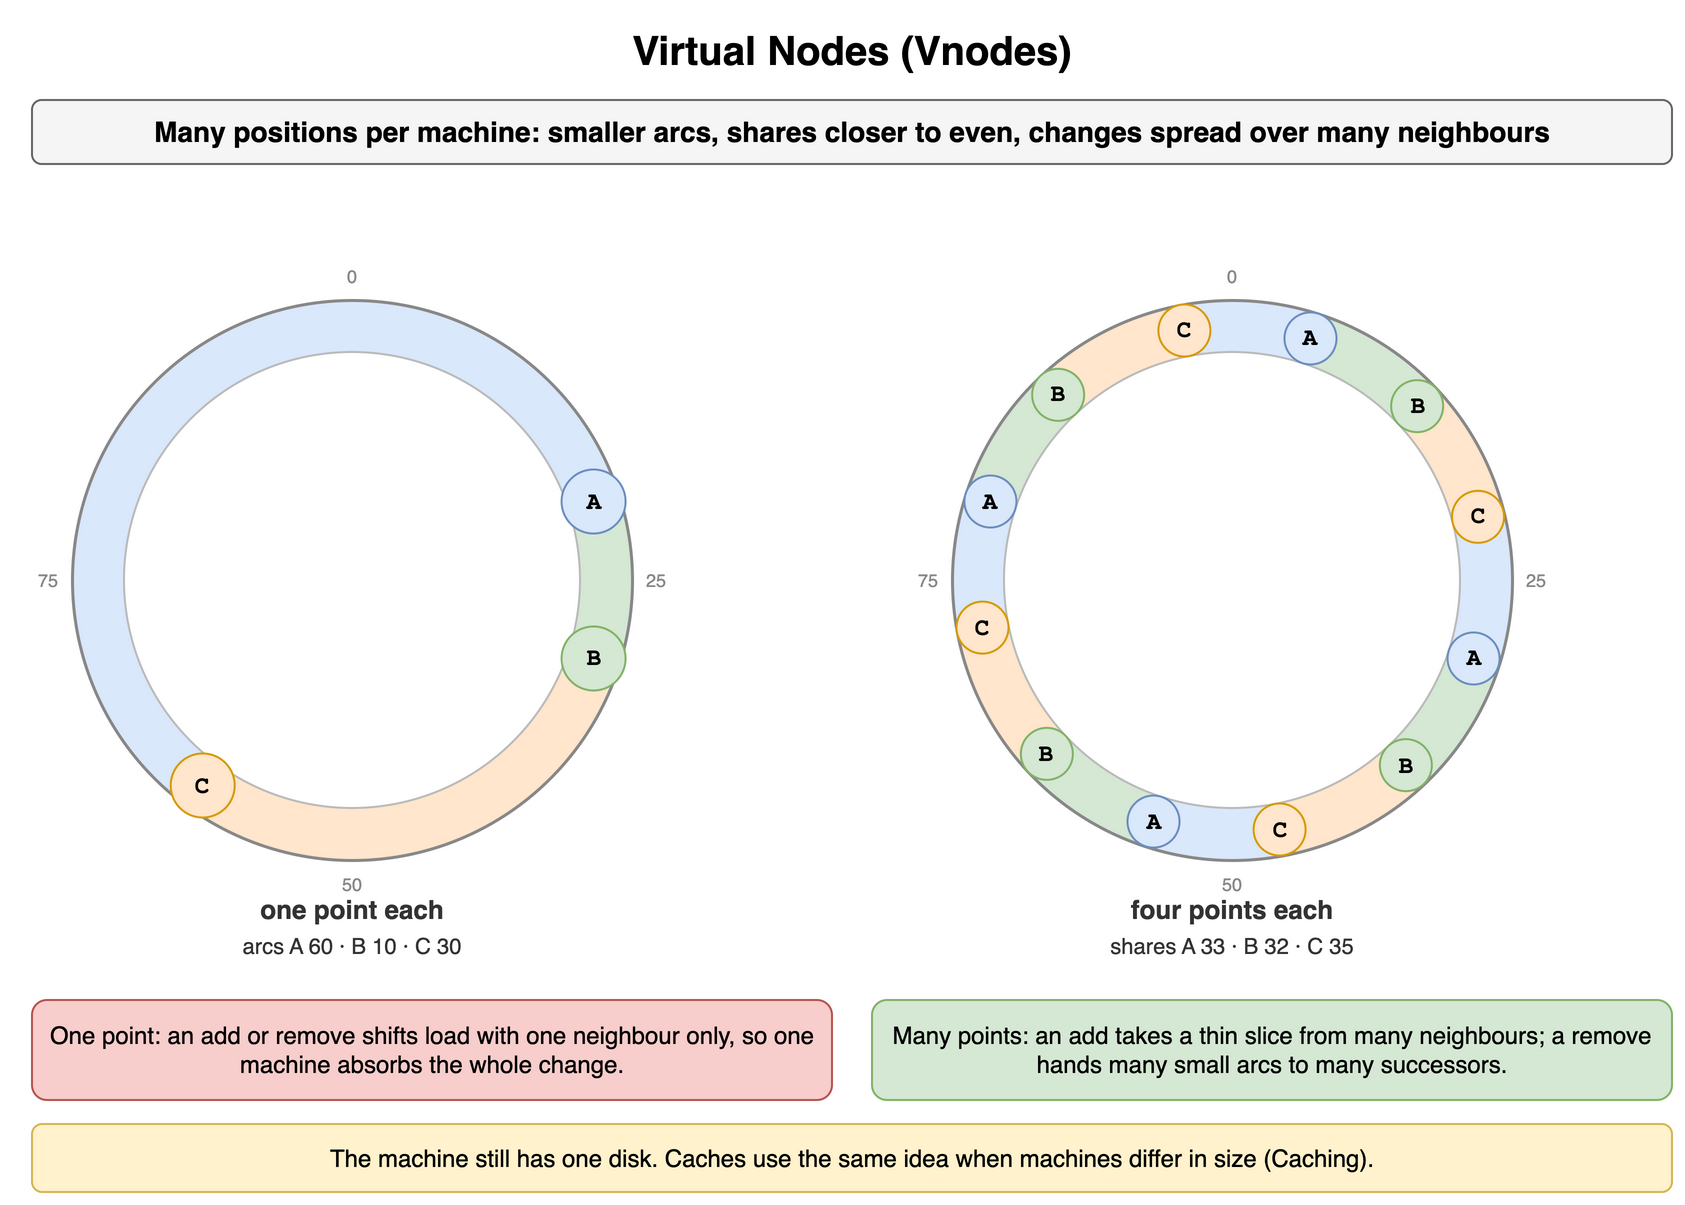

The diagram above was exported from draw.io. Its source (the exported page's mxGraphModel, read from the mxfile embedded in the PNG):
<mxGraphModel dx="900" dy="610" grid="1" gridSize="10" guides="1" tooltips="1" connect="1" arrows="1" fold="1" page="1" pageScale="1" pageWidth="900" pageHeight="610" math="0" shadow="0">
  <root>
    <mxCell id="0" />
    <mxCell id="1" parent="0" />
    <mxCell id="h1" value="Virtual Nodes (Vnodes)" style="text;html=1;align=center;verticalAlign=middle;whiteSpace=wrap;fontSize=20;fontStyle=1;" vertex="1" parent="1">
      <mxGeometry x="40" y="10" width="820" height="30" as="geometry" />
    </mxCell>
    <mxCell id="h2" value="Many positions per machine: smaller arcs, shares closer to even, changes spread over many neighbours" style="rounded=1;whiteSpace=wrap;html=1;fillColor=#f5f5f5;strokeColor=#666666;fontStyle=1;fontSize=14;" vertex="1" parent="1">
      <mxGeometry x="40" y="50" width="820" height="32" as="geometry" />
    </mxCell>
    <mxCell id="h3" value="" style="shape=mxgraph.basic.pie;startAngle=0.6;endAngle=1.0;fillColor=#dae8fc;strokeColor=none;" vertex="1" parent="1">
      <mxGeometry x="60" y="150" width="280" height="280" as="geometry" />
    </mxCell>
    <mxCell id="h4" value="" style="shape=mxgraph.basic.pie;startAngle=0.0;endAngle=0.2;fillColor=#dae8fc;strokeColor=none;" vertex="1" parent="1">
      <mxGeometry x="60" y="150" width="280" height="280" as="geometry" />
    </mxCell>
    <mxCell id="h5" value="" style="shape=mxgraph.basic.pie;startAngle=0.2;endAngle=0.3;fillColor=#d5e8d4;strokeColor=none;" vertex="1" parent="1">
      <mxGeometry x="60" y="150" width="280" height="280" as="geometry" />
    </mxCell>
    <mxCell id="h6" value="" style="shape=mxgraph.basic.pie;startAngle=0.3;endAngle=0.6;fillColor=#ffe6cc;strokeColor=none;" vertex="1" parent="1">
      <mxGeometry x="60" y="150" width="280" height="280" as="geometry" />
    </mxCell>
    <mxCell id="h7" value="" style="ellipse;fillColor=#ffffff;strokeColor=#bbbbbb;" vertex="1" parent="1">
      <mxGeometry x="86" y="176" width="228" height="228" as="geometry" />
    </mxCell>
    <mxCell id="h8" value="" style="ellipse;fillColor=none;strokeColor=#888888;strokeWidth=1.5;" vertex="1" parent="1">
      <mxGeometry x="60" y="150" width="280" height="280" as="geometry" />
    </mxCell>
    <mxCell id="h9" value="0" style="text;html=1;whiteSpace=wrap;fontSize=11;align=center;verticalAlign=middle;fontSize=9;fontColor=#888888;" vertex="1" parent="1">
      <mxGeometry x="186.0" y="130.0" width="28" height="16" as="geometry" />
    </mxCell>
    <mxCell id="h10" value="25" style="text;html=1;whiteSpace=wrap;fontSize=11;align=center;verticalAlign=middle;fontSize=9;fontColor=#888888;" vertex="1" parent="1">
      <mxGeometry x="338.0" y="282.0" width="28" height="16" as="geometry" />
    </mxCell>
    <mxCell id="h11" value="50" style="text;html=1;whiteSpace=wrap;fontSize=11;align=center;verticalAlign=middle;fontSize=9;fontColor=#888888;" vertex="1" parent="1">
      <mxGeometry x="186.00000000000003" y="434.0" width="28" height="16" as="geometry" />
    </mxCell>
    <mxCell id="h12" value="75" style="text;html=1;whiteSpace=wrap;fontSize=11;align=center;verticalAlign=middle;fontSize=9;fontColor=#888888;" vertex="1" parent="1">
      <mxGeometry x="34.0" y="282.0" width="28" height="16" as="geometry" />
    </mxCell>
    <mxCell id="h13" value="A" style="ellipse;whiteSpace=wrap;html=1;fontStyle=1;fontSize=12;fontFamily=Courier New;fillColor=#dae8fc;strokeColor=#6c8ebf;" vertex="1" parent="1">
      <mxGeometry x="304.7841775694845" y="234.75484171438168" width="32" height="32" as="geometry" />
    </mxCell>
    <mxCell id="h14" value="B" style="ellipse;whiteSpace=wrap;html=1;fontStyle=1;fontSize=12;fontFamily=Courier New;fillColor=#d5e8d4;strokeColor=#82b366;" vertex="1" parent="1">
      <mxGeometry x="304.78417756948454" y="313.2451582856183" width="32" height="32" as="geometry" />
    </mxCell>
    <mxCell id="h15" value="C" style="ellipse;whiteSpace=wrap;html=1;fontStyle=1;fontSize=12;fontFamily=Courier New;fillColor=#ffe6cc;strokeColor=#d79b00;" vertex="1" parent="1">
      <mxGeometry x="109.35127295885597" y="376.74515828561834" width="32" height="32" as="geometry" />
    </mxCell>
    <mxCell id="h16" value="one point each" style="text;html=1;whiteSpace=wrap;fontSize=11;align=center;verticalAlign=middle;fontSize=13;fontColor=#333333;fontStyle=1;" vertex="1" parent="1">
      <mxGeometry x="80" y="446" width="240" height="18" as="geometry" />
    </mxCell>
    <mxCell id="h17" value="arcs A 60 · B 10 · C 30" style="text;html=1;whiteSpace=wrap;fontSize=11;align=center;verticalAlign=middle;fontSize=11;fontColor=#333333;" vertex="1" parent="1">
      <mxGeometry x="80" y="464" width="240" height="18" as="geometry" />
    </mxCell>
    <mxCell id="h18" value="" style="shape=mxgraph.basic.pie;startAngle=0.97;endAngle=1.0;fillColor=#dae8fc;strokeColor=none;" vertex="1" parent="1">
      <mxGeometry x="500" y="150" width="280" height="280" as="geometry" />
    </mxCell>
    <mxCell id="h19" value="" style="shape=mxgraph.basic.pie;startAngle=0.0;endAngle=0.05;fillColor=#dae8fc;strokeColor=none;" vertex="1" parent="1">
      <mxGeometry x="500" y="150" width="280" height="280" as="geometry" />
    </mxCell>
    <mxCell id="h20" value="" style="shape=mxgraph.basic.pie;startAngle=0.05;endAngle=0.13;fillColor=#d5e8d4;strokeColor=none;" vertex="1" parent="1">
      <mxGeometry x="500" y="150" width="280" height="280" as="geometry" />
    </mxCell>
    <mxCell id="h21" value="" style="shape=mxgraph.basic.pie;startAngle=0.13;endAngle=0.21;fillColor=#ffe6cc;strokeColor=none;" vertex="1" parent="1">
      <mxGeometry x="500" y="150" width="280" height="280" as="geometry" />
    </mxCell>
    <mxCell id="h22" value="" style="shape=mxgraph.basic.pie;startAngle=0.21;endAngle=0.3;fillColor=#dae8fc;strokeColor=none;" vertex="1" parent="1">
      <mxGeometry x="500" y="150" width="280" height="280" as="geometry" />
    </mxCell>
    <mxCell id="h23" value="" style="shape=mxgraph.basic.pie;startAngle=0.3;endAngle=0.38;fillColor=#d5e8d4;strokeColor=none;" vertex="1" parent="1">
      <mxGeometry x="500" y="150" width="280" height="280" as="geometry" />
    </mxCell>
    <mxCell id="h24" value="" style="shape=mxgraph.basic.pie;startAngle=0.38;endAngle=0.47;fillColor=#ffe6cc;strokeColor=none;" vertex="1" parent="1">
      <mxGeometry x="500" y="150" width="280" height="280" as="geometry" />
    </mxCell>
    <mxCell id="h25" value="" style="shape=mxgraph.basic.pie;startAngle=0.47;endAngle=0.55;fillColor=#dae8fc;strokeColor=none;" vertex="1" parent="1">
      <mxGeometry x="500" y="150" width="280" height="280" as="geometry" />
    </mxCell>
    <mxCell id="h26" value="" style="shape=mxgraph.basic.pie;startAngle=0.55;endAngle=0.63;fillColor=#d5e8d4;strokeColor=none;" vertex="1" parent="1">
      <mxGeometry x="500" y="150" width="280" height="280" as="geometry" />
    </mxCell>
    <mxCell id="h27" value="" style="shape=mxgraph.basic.pie;startAngle=0.63;endAngle=0.72;fillColor=#ffe6cc;strokeColor=none;" vertex="1" parent="1">
      <mxGeometry x="500" y="150" width="280" height="280" as="geometry" />
    </mxCell>
    <mxCell id="h28" value="" style="shape=mxgraph.basic.pie;startAngle=0.72;endAngle=0.8;fillColor=#dae8fc;strokeColor=none;" vertex="1" parent="1">
      <mxGeometry x="500" y="150" width="280" height="280" as="geometry" />
    </mxCell>
    <mxCell id="h29" value="" style="shape=mxgraph.basic.pie;startAngle=0.8;endAngle=0.88;fillColor=#d5e8d4;strokeColor=none;" vertex="1" parent="1">
      <mxGeometry x="500" y="150" width="280" height="280" as="geometry" />
    </mxCell>
    <mxCell id="h30" value="" style="shape=mxgraph.basic.pie;startAngle=0.88;endAngle=0.97;fillColor=#ffe6cc;strokeColor=none;" vertex="1" parent="1">
      <mxGeometry x="500" y="150" width="280" height="280" as="geometry" />
    </mxCell>
    <mxCell id="h31" value="" style="ellipse;fillColor=#ffffff;strokeColor=#bbbbbb;" vertex="1" parent="1">
      <mxGeometry x="526" y="176" width="228" height="228" as="geometry" />
    </mxCell>
    <mxCell id="h32" value="" style="ellipse;fillColor=none;strokeColor=#888888;strokeWidth=1.5;" vertex="1" parent="1">
      <mxGeometry x="500" y="150" width="280" height="280" as="geometry" />
    </mxCell>
    <mxCell id="h33" value="0" style="text;html=1;whiteSpace=wrap;fontSize=11;align=center;verticalAlign=middle;fontSize=9;fontColor=#888888;" vertex="1" parent="1">
      <mxGeometry x="626.0" y="130.0" width="28" height="16" as="geometry" />
    </mxCell>
    <mxCell id="h34" value="25" style="text;html=1;whiteSpace=wrap;fontSize=11;align=center;verticalAlign=middle;fontSize=9;fontColor=#888888;" vertex="1" parent="1">
      <mxGeometry x="778.0" y="282.0" width="28" height="16" as="geometry" />
    </mxCell>
    <mxCell id="h35" value="50" style="text;html=1;whiteSpace=wrap;fontSize=11;align=center;verticalAlign=middle;fontSize=9;fontColor=#888888;" vertex="1" parent="1">
      <mxGeometry x="626.0" y="434.0" width="28" height="16" as="geometry" />
    </mxCell>
    <mxCell id="h36" value="75" style="text;html=1;whiteSpace=wrap;fontSize=11;align=center;verticalAlign=middle;fontSize=9;fontColor=#888888;" vertex="1" parent="1">
      <mxGeometry x="474.0" y="282.0" width="28" height="16" as="geometry" />
    </mxCell>
    <mxCell id="h37" value="A" style="ellipse;whiteSpace=wrap;html=1;fontStyle=1;fontSize=12;fontFamily=Courier New;fillColor=#dae8fc;strokeColor=#6c8ebf;" vertex="1" parent="1">
      <mxGeometry x="666.2451582856183" y="156.21582243051552" width="26" height="26" as="geometry" />
    </mxCell>
    <mxCell id="h38" value="B" style="ellipse;whiteSpace=wrap;html=1;fontStyle=1;fontSize=12;fontFamily=Courier New;fillColor=#d5e8d4;strokeColor=#82b366;" vertex="1" parent="1">
      <mxGeometry x="719.5790156825193" y="190.06251754705653" width="26" height="26" as="geometry" />
    </mxCell>
    <mxCell id="h39" value="C" style="ellipse;whiteSpace=wrap;html=1;fontStyle=1;fontSize=12;fontFamily=Courier New;fillColor=#ffe6cc;strokeColor=#d79b00;" vertex="1" parent="1">
      <mxGeometry x="750.0100614633361" y="245.41638433006347" width="26" height="26" as="geometry" />
    </mxCell>
    <mxCell id="h40" value="A" style="ellipse;whiteSpace=wrap;html=1;fontStyle=1;fontSize=12;fontFamily=Courier New;fillColor=#dae8fc;strokeColor=#6c8ebf;" vertex="1" parent="1">
      <mxGeometry x="747.7841775694845" y="316.2451582856183" width="26" height="26" as="geometry" />
    </mxCell>
    <mxCell id="h41" value="B" style="ellipse;whiteSpace=wrap;html=1;fontStyle=1;fontSize=12;fontFamily=Courier New;fillColor=#d5e8d4;strokeColor=#82b366;" vertex="1" parent="1">
      <mxGeometry x="713.9374824529435" y="369.57901568251924" width="26" height="26" as="geometry" />
    </mxCell>
    <mxCell id="h42" value="C" style="ellipse;whiteSpace=wrap;html=1;fontStyle=1;fontSize=12;fontFamily=Courier New;fillColor=#ffe6cc;strokeColor=#d79b00;" vertex="1" parent="1">
      <mxGeometry x="650.797426952387" y="401.7504808425435" width="26" height="26" as="geometry" />
    </mxCell>
    <mxCell id="h43" value="A" style="ellipse;whiteSpace=wrap;html=1;fontStyle=1;fontSize=12;fontFamily=Courier New;fillColor=#dae8fc;strokeColor=#6c8ebf;" vertex="1" parent="1">
      <mxGeometry x="587.7548417143817" y="397.78417756948454" width="26" height="26" as="geometry" />
    </mxCell>
    <mxCell id="h44" value="B" style="ellipse;whiteSpace=wrap;html=1;fontStyle=1;fontSize=12;fontFamily=Courier New;fillColor=#d5e8d4;strokeColor=#82b366;" vertex="1" parent="1">
      <mxGeometry x="534.4209843174807" y="363.93748245294347" width="26" height="26" as="geometry" />
    </mxCell>
    <mxCell id="h45" value="C" style="ellipse;whiteSpace=wrap;html=1;fontStyle=1;fontSize=12;fontFamily=Courier New;fillColor=#ffe6cc;strokeColor=#d79b00;" vertex="1" parent="1">
      <mxGeometry x="502.2495191574566" y="300.797426952387" width="26" height="26" as="geometry" />
    </mxCell>
    <mxCell id="h46" value="A" style="ellipse;whiteSpace=wrap;html=1;fontStyle=1;fontSize=12;fontFamily=Courier New;fillColor=#dae8fc;strokeColor=#6c8ebf;" vertex="1" parent="1">
      <mxGeometry x="506.21582243051546" y="237.7548417143817" width="26" height="26" as="geometry" />
    </mxCell>
    <mxCell id="h47" value="B" style="ellipse;whiteSpace=wrap;html=1;fontStyle=1;fontSize=12;fontFamily=Courier New;fillColor=#d5e8d4;strokeColor=#82b366;" vertex="1" parent="1">
      <mxGeometry x="540.0625175470565" y="184.42098431748076" width="26" height="26" as="geometry" />
    </mxCell>
    <mxCell id="h48" value="C" style="ellipse;whiteSpace=wrap;html=1;fontStyle=1;fontSize=12;fontFamily=Courier New;fillColor=#ffe6cc;strokeColor=#d79b00;" vertex="1" parent="1">
      <mxGeometry x="603.202573047613" y="152.24951915745652" width="26" height="26" as="geometry" />
    </mxCell>
    <mxCell id="h49" value="four points each" style="text;html=1;whiteSpace=wrap;fontSize=11;align=center;verticalAlign=middle;fontSize=13;fontColor=#333333;fontStyle=1;" vertex="1" parent="1">
      <mxGeometry x="520" y="446" width="240" height="18" as="geometry" />
    </mxCell>
    <mxCell id="h50" value="shares A 33 · B 32 · C 35" style="text;html=1;whiteSpace=wrap;fontSize=11;align=center;verticalAlign=middle;fontSize=11;fontColor=#333333;" vertex="1" parent="1">
      <mxGeometry x="520" y="464" width="240" height="18" as="geometry" />
    </mxCell>
    <mxCell id="h51" value="One point: an add or remove shifts load with one neighbour only, so one machine absorbs the whole change." style="rounded=1;whiteSpace=wrap;html=1;fillColor=#f8cecc;strokeColor=#b85450;fontSize=12;align=center;" vertex="1" parent="1">
      <mxGeometry x="40" y="500" width="400" height="50" as="geometry" />
    </mxCell>
    <mxCell id="h52" value="Many points: an add takes a thin slice from many neighbours; a remove hands many small arcs to many successors." style="rounded=1;whiteSpace=wrap;html=1;fillColor=#d5e8d4;strokeColor=#82b366;fontSize=12;align=center;" vertex="1" parent="1">
      <mxGeometry x="460" y="500" width="400" height="50" as="geometry" />
    </mxCell>
    <mxCell id="h53" value="The machine still has one disk. Caches use the same idea when machines differ in size (Caching)." style="rounded=1;whiteSpace=wrap;html=1;fillColor=#fff2cc;strokeColor=#d6b656;fontSize=12;align=center;" vertex="1" parent="1">
      <mxGeometry x="40" y="562" width="820" height="34" as="geometry" />
    </mxCell>
  </root>
</mxGraphModel>